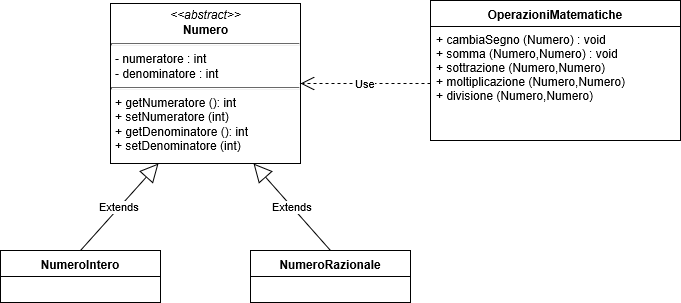

The diagram above was exported from draw.io. Its source (the exported page's mxGraphModel, read from the mxfile embedded in the PNG):
<mxGraphModel grid="1" dx="1042" dy="542" gridSize="10" guides="1" tooltips="1" connect="1" arrows="1" fold="1" page="1" pageScale="1" pageWidth="827" pageHeight="1169" math="0" shadow="0">
  <root>
    <mxCell id="0" />
    <mxCell id="1" parent="0" />
    <mxCell id="1641eb8c4e7f8cf1-2" value="&lt;p style=&quot;margin: 0px ; margin-top: 4px ; text-align: center&quot;&gt;&lt;i&gt;&amp;lt;&amp;lt;abstract&amp;gt;&amp;gt;&lt;/i&gt;&lt;br&gt;&lt;b&gt;Numero&lt;/b&gt;&lt;/p&gt;&lt;hr size=&quot;1&quot;&gt;&lt;p style=&quot;margin: 0px ; margin-left: 4px&quot;&gt;- numeratore : int&lt;br&gt;- denominatore : int&lt;/p&gt;&lt;hr size=&quot;1&quot;&gt;&lt;p style=&quot;margin: 0px ; margin-left: 4px&quot;&gt;+ getNumeratore (): int&lt;br&gt;+ setNumeratore (int)&lt;/p&gt;&lt;p style=&quot;margin: 0px ; margin-left: 4px&quot;&gt;&lt;span&gt;+ getDenominatore (): int&lt;/span&gt;&lt;br&gt;&lt;span&gt;+ setDenominatore (int)&lt;/span&gt;&lt;/p&gt;" parent="1" style="verticalAlign=top;align=left;overflow=fill;fontSize=12;fontFamily=Helvetica;html=1;" vertex="1">
      <mxGeometry as="geometry" height="160" width="190" y="63" x="210" />
    </mxCell>
    <mxCell id="1641eb8c4e7f8cf1-3" value="NumeroIntero&#10;" parent="1" style="swimlane;fontStyle=1;align=center;verticalAlign=top;childLayout=stackLayout;horizontal=1;startSize=26;horizontalStack=0;resizeParent=1;resizeParentMax=0;resizeLast=0;collapsible=1;marginBottom=0;swimlaneFillColor=#ffffff;" vertex="1">
      <mxGeometry as="geometry" height="52" width="160" y="310" x="100" />
    </mxCell>
    <mxCell id="1641eb8c4e7f8cf1-7" value="NumeroRazionale&#10;" parent="1" style="swimlane;fontStyle=1;align=center;verticalAlign=top;childLayout=stackLayout;horizontal=1;startSize=26;horizontalStack=0;resizeParent=1;resizeParentMax=0;resizeLast=0;collapsible=1;marginBottom=0;swimlaneFillColor=#ffffff;" vertex="1">
      <mxGeometry as="geometry" height="52" width="160" y="310" x="350" />
    </mxCell>
    <mxCell id="1641eb8c4e7f8cf1-11" value="OperazioniMatematiche&#10;" parent="1" style="swimlane;fontStyle=1;align=center;verticalAlign=top;childLayout=stackLayout;horizontal=1;startSize=26;horizontalStack=0;resizeParent=1;resizeParentMax=0;resizeLast=0;collapsible=1;marginBottom=0;swimlaneFillColor=#ffffff;" vertex="1">
      <mxGeometry as="geometry" height="140" width="250" y="60" x="530" />
    </mxCell>
    <mxCell id="1641eb8c4e7f8cf1-12" value="+ cambiaSegno (Numero) : void&#10;+ somma (Numero,Numero) : void&#10;+ sottrazione (Numero,Numero)&#10;+ moltiplicazione (Numero,Numero)&#10;+ divisione (Numero,Numero)&#10;&#10;" parent="1641eb8c4e7f8cf1-11" style="text;strokeColor=none;fillColor=none;align=left;verticalAlign=top;spacingLeft=4;spacingRight=4;overflow=hidden;rotatable=0;points=[[0,0.5],[1,0.5]];portConstraint=eastwest;" vertex="1">
      <mxGeometry as="geometry" height="114" width="250" y="26" />
    </mxCell>
    <mxCell id="1641eb8c4e7f8cf1-15" value="Extends" parent="1" style="endArrow=block;endSize=16;endFill=0;html=1;entryX=0.25;entryY=1;exitX=0.5;exitY=0;" edge="1" source="1641eb8c4e7f8cf1-3" target="1641eb8c4e7f8cf1-2">
      <mxGeometry as="geometry" width="160" relative="1">
        <mxPoint as="sourcePoint" y="270" x="120" />
        <mxPoint as="targetPoint" y="270" x="280" />
      </mxGeometry>
    </mxCell>
    <mxCell id="1641eb8c4e7f8cf1-16" value="Extends" parent="1" style="endArrow=block;endSize=16;endFill=0;html=1;entryX=0.75;entryY=1;exitX=0.5;exitY=0;" edge="1" source="1641eb8c4e7f8cf1-7" target="1641eb8c4e7f8cf1-2">
      <mxGeometry as="geometry" width="160" relative="1">
        <mxPoint as="sourcePoint" y="315" x="460" />
        <mxPoint as="targetPoint" y="233" x="268" />
      </mxGeometry>
    </mxCell>
    <mxCell id="1641eb8c4e7f8cf1-17" value="Use" parent="1" style="endArrow=open;endSize=12;dashed=1;html=1;entryX=1;entryY=0.5;exitX=0;exitY=0.5;" edge="1" source="1641eb8c4e7f8cf1-12" target="1641eb8c4e7f8cf1-2">
      <mxGeometry as="geometry" width="160" relative="1">
        <mxPoint as="sourcePoint" y="170" x="440" />
        <mxPoint as="targetPoint" y="170" x="600" />
      </mxGeometry>
    </mxCell>
  </root>
</mxGraphModel>